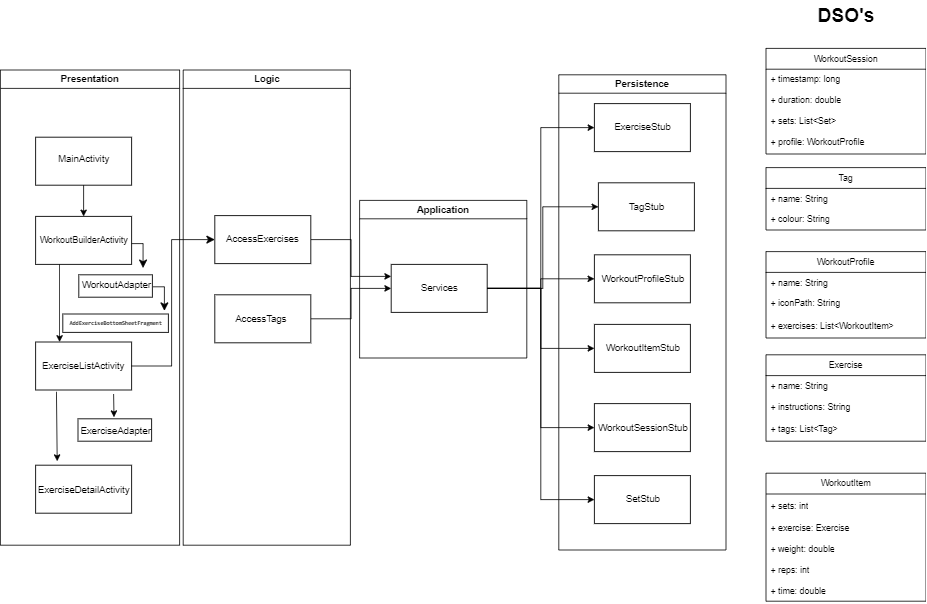

The diagram above was exported from draw.io. Its source (the exported page's mxGraphModel, read from the mxfile embedded in the PNG):
<mxGraphModel dx="2587" dy="2042" grid="1" gridSize="10" guides="1" tooltips="1" connect="1" arrows="1" fold="1" page="1" pageScale="1" pageWidth="850" pageHeight="1100" math="0" shadow="0">
  <root>
    <mxCell id="0" />
    <mxCell id="1" parent="0" />
    <mxCell id="a-GaYzCOKsZOAujTuIjO-1" value="" style="rounded=0;whiteSpace=wrap;html=1;" vertex="1" parent="1">
      <mxGeometry x="36" y="17" width="120" height="60" as="geometry" />
    </mxCell>
    <mxCell id="a-GaYzCOKsZOAujTuIjO-2" value="" style="rounded=0;whiteSpace=wrap;html=1;" vertex="1" parent="1">
      <mxGeometry x="36" y="116" width="120" height="60" as="geometry" />
    </mxCell>
    <mxCell id="a-GaYzCOKsZOAujTuIjO-3" value="" style="rounded=0;whiteSpace=wrap;html=1;" vertex="1" parent="1">
      <mxGeometry x="90" y="189" width="92" height="28" as="geometry" />
    </mxCell>
    <mxCell id="a-GaYzCOKsZOAujTuIjO-4" value="" style="endArrow=classic;html=1;rounded=0;entryX=0.5;entryY=0;entryDx=0;entryDy=0;exitX=0.5;exitY=1;exitDx=0;exitDy=0;" edge="1" parent="1" source="a-GaYzCOKsZOAujTuIjO-1" target="a-GaYzCOKsZOAujTuIjO-2">
      <mxGeometry width="50" height="50" relative="1" as="geometry">
        <mxPoint x="95.5" y="80" as="sourcePoint" />
        <mxPoint x="96" y="109" as="targetPoint" />
      </mxGeometry>
    </mxCell>
    <mxCell id="qEHpEQhO05I6iidEBdeB-41" style="edgeStyle=orthogonalEdgeStyle;rounded=0;orthogonalLoop=1;jettySize=auto;html=1;entryX=0;entryY=0.25;entryDx=0;entryDy=0;" edge="1" parent="1" source="a-GaYzCOKsZOAujTuIjO-6" target="qEHpEQhO05I6iidEBdeB-32">
      <mxGeometry relative="1" as="geometry" />
    </mxCell>
    <mxCell id="a-GaYzCOKsZOAujTuIjO-6" value="AccessExercises" style="rounded=0;whiteSpace=wrap;html=1;" vertex="1" parent="1">
      <mxGeometry x="260" y="115" width="120" height="60" as="geometry" />
    </mxCell>
    <mxCell id="qEHpEQhO05I6iidEBdeB-42" style="edgeStyle=orthogonalEdgeStyle;rounded=0;orthogonalLoop=1;jettySize=auto;html=1;" edge="1" parent="1" source="a-GaYzCOKsZOAujTuIjO-7" target="qEHpEQhO05I6iidEBdeB-32">
      <mxGeometry relative="1" as="geometry" />
    </mxCell>
    <mxCell id="a-GaYzCOKsZOAujTuIjO-7" value="" style="rounded=0;whiteSpace=wrap;html=1;align=center;" vertex="1" parent="1">
      <mxGeometry x="260" y="214" width="120" height="60" as="geometry" />
    </mxCell>
    <mxCell id="a-GaYzCOKsZOAujTuIjO-17" value="AccessTags" style="text;html=1;align=center;verticalAlign=middle;whiteSpace=wrap;rounded=0;" vertex="1" parent="1">
      <mxGeometry x="288" y="229" width="60" height="30" as="geometry" />
    </mxCell>
    <mxCell id="a-GaYzCOKsZOAujTuIjO-18" value="MainActivity" style="text;html=1;align=center;verticalAlign=middle;resizable=0;points=[];autosize=1;strokeColor=none;fillColor=none;" vertex="1" parent="1">
      <mxGeometry x="51" y="29" width="90" height="30" as="geometry" />
    </mxCell>
    <mxCell id="a-GaYzCOKsZOAujTuIjO-19" value="WorkoutBuilderActivity" style="text;html=1;align=center;verticalAlign=middle;resizable=0;points=[];autosize=1;strokeColor=none;fillColor=none;fontSize=11;" vertex="1" parent="1">
      <mxGeometry x="31" y="131" width="130" height="30" as="geometry" />
    </mxCell>
    <mxCell id="a-GaYzCOKsZOAujTuIjO-28" value="&lt;span style=&quot;text-wrap-mode: nowrap;&quot;&gt;ExerciseListActivity&lt;/span&gt;" style="rounded=0;whiteSpace=wrap;html=1;" vertex="1" parent="1">
      <mxGeometry x="36" y="273" width="120" height="60" as="geometry" />
    </mxCell>
    <mxCell id="a-GaYzCOKsZOAujTuIjO-29" value="WorkoutAdapter" style="text;html=1;align=center;verticalAlign=middle;resizable=0;points=[];autosize=1;strokeColor=none;fillColor=none;" vertex="1" parent="1">
      <mxGeometry x="82" y="187" width="110" height="30" as="geometry" />
    </mxCell>
    <mxCell id="a-GaYzCOKsZOAujTuIjO-30" value="" style="rounded=0;whiteSpace=wrap;html=1;" vertex="1" parent="1">
      <mxGeometry x="36" y="427" width="120" height="60" as="geometry" />
    </mxCell>
    <mxCell id="a-GaYzCOKsZOAujTuIjO-32" value="ExerciseDetailActivity" style="text;html=1;align=center;verticalAlign=middle;resizable=0;points=[];autosize=1;strokeColor=none;fillColor=none;" vertex="1" parent="1">
      <mxGeometry x="26" y="443" width="140" height="30" as="geometry" />
    </mxCell>
    <mxCell id="a-GaYzCOKsZOAujTuIjO-33" value="" style="rounded=0;whiteSpace=wrap;html=1;" vertex="1" parent="1">
      <mxGeometry x="89" y="369" width="92" height="28" as="geometry" />
    </mxCell>
    <mxCell id="a-GaYzCOKsZOAujTuIjO-34" value="ExerciseAdapter" style="text;html=1;align=center;verticalAlign=middle;resizable=0;points=[];autosize=1;strokeColor=none;fillColor=none;" vertex="1" parent="1">
      <mxGeometry x="81" y="369" width="110" height="30" as="geometry" />
    </mxCell>
    <mxCell id="a-GaYzCOKsZOAujTuIjO-35" value="" style="endArrow=classic;html=1;rounded=0;" edge="1" parent="1">
      <mxGeometry width="50" height="50" relative="1" as="geometry">
        <mxPoint x="133.5" y="338" as="sourcePoint" />
        <mxPoint x="134" y="367" as="targetPoint" />
      </mxGeometry>
    </mxCell>
    <mxCell id="a-GaYzCOKsZOAujTuIjO-36" value="" style="endArrow=classic;html=1;rounded=0;exitX=0.217;exitY=0.87;exitDx=0;exitDy=0;exitPerimeter=0;" edge="1" parent="1">
      <mxGeometry width="50" height="50" relative="1" as="geometry">
        <mxPoint x="62.039999999999964" y="335.20000000000005" as="sourcePoint" />
        <mxPoint x="63" y="422" as="targetPoint" />
      </mxGeometry>
    </mxCell>
    <mxCell id="a-GaYzCOKsZOAujTuIjO-37" value="" style="endArrow=classic;html=1;rounded=0;exitX=0.25;exitY=1;exitDx=0;exitDy=0;entryX=0.25;entryY=0;entryDx=0;entryDy=0;" edge="1" parent="1" source="a-GaYzCOKsZOAujTuIjO-2" target="a-GaYzCOKsZOAujTuIjO-28">
      <mxGeometry width="50" height="50" relative="1" as="geometry">
        <mxPoint x="59.039999999999964" y="184.20000000000005" as="sourcePoint" />
        <mxPoint x="60" y="271" as="targetPoint" />
      </mxGeometry>
    </mxCell>
    <mxCell id="a-GaYzCOKsZOAujTuIjO-39" value="" style="edgeStyle=elbowEdgeStyle;elbow=horizontal;endArrow=classic;html=1;curved=0;rounded=0;endSize=8;startSize=8;entryX=0;entryY=0.5;entryDx=0;entryDy=0;exitX=1;exitY=0.5;exitDx=0;exitDy=0;" edge="1" parent="1" source="a-GaYzCOKsZOAujTuIjO-28" target="a-GaYzCOKsZOAujTuIjO-6">
      <mxGeometry width="50" height="50" relative="1" as="geometry">
        <mxPoint x="181" y="312" as="sourcePoint" />
        <mxPoint x="240" y="140" as="targetPoint" />
        <Array as="points">
          <mxPoint x="206" y="302" />
        </Array>
      </mxGeometry>
    </mxCell>
    <mxCell id="qEHpEQhO05I6iidEBdeB-1" value="Exercise" style="swimlane;fontStyle=0;childLayout=stackLayout;horizontal=1;startSize=26;fillColor=none;horizontalStack=0;resizeParent=1;resizeParentMax=0;resizeLast=0;collapsible=1;marginBottom=0;whiteSpace=wrap;html=1;fontSize=11;" vertex="1" parent="1">
      <mxGeometry x="949" y="289" width="200" height="108" as="geometry" />
    </mxCell>
    <mxCell id="qEHpEQhO05I6iidEBdeB-2" value="+ name: String" style="text;strokeColor=none;fillColor=none;align=left;verticalAlign=top;spacingLeft=4;spacingRight=4;overflow=hidden;rotatable=0;points=[[0,0.5],[1,0.5]];portConstraint=eastwest;whiteSpace=wrap;html=1;fontSize=11;" vertex="1" parent="qEHpEQhO05I6iidEBdeB-1">
      <mxGeometry y="26" width="200" height="26" as="geometry" />
    </mxCell>
    <mxCell id="qEHpEQhO05I6iidEBdeB-3" value="+ instructions&lt;span style=&quot;background-color: transparent; color: light-dark(rgb(0, 0, 0), rgb(255, 255, 255));&quot;&gt;: String&lt;/span&gt;" style="text;strokeColor=none;fillColor=none;align=left;verticalAlign=top;spacingLeft=4;spacingRight=4;overflow=hidden;rotatable=0;points=[[0,0.5],[1,0.5]];portConstraint=eastwest;whiteSpace=wrap;html=1;fontSize=11;" vertex="1" parent="qEHpEQhO05I6iidEBdeB-1">
      <mxGeometry y="52" width="200" height="26" as="geometry" />
    </mxCell>
    <mxCell id="qEHpEQhO05I6iidEBdeB-4" value="+ tags: List&amp;lt;Tag&amp;gt;" style="text;strokeColor=none;fillColor=none;align=left;verticalAlign=middle;spacingLeft=4;spacingRight=4;overflow=hidden;points=[[0,0.5],[1,0.5]];portConstraint=eastwest;rotatable=0;whiteSpace=wrap;html=1;fontSize=11;" vertex="1" parent="qEHpEQhO05I6iidEBdeB-1">
      <mxGeometry y="78" width="200" height="30" as="geometry" />
    </mxCell>
    <mxCell id="qEHpEQhO05I6iidEBdeB-5" value="WorkoutSession" style="swimlane;fontStyle=0;childLayout=stackLayout;horizontal=1;startSize=26;fillColor=none;horizontalStack=0;resizeParent=1;resizeParentMax=0;resizeLast=0;collapsible=1;marginBottom=0;whiteSpace=wrap;html=1;fontSize=11;" vertex="1" parent="1">
      <mxGeometry x="949" y="-94" width="200" height="132" as="geometry" />
    </mxCell>
    <mxCell id="qEHpEQhO05I6iidEBdeB-6" value="+ timestamp: long" style="text;strokeColor=none;fillColor=none;align=left;verticalAlign=top;spacingLeft=4;spacingRight=4;overflow=hidden;rotatable=0;points=[[0,0.5],[1,0.5]];portConstraint=eastwest;whiteSpace=wrap;html=1;fontFamily=Helvetica;fontSize=11;fontColor=default;labelBackgroundColor=default;" vertex="1" parent="qEHpEQhO05I6iidEBdeB-5">
      <mxGeometry y="26" width="200" height="26" as="geometry" />
    </mxCell>
    <mxCell id="qEHpEQhO05I6iidEBdeB-7" value="+ duration: double" style="text;strokeColor=none;fillColor=none;align=left;verticalAlign=top;spacingLeft=4;spacingRight=4;overflow=hidden;rotatable=0;points=[[0,0.5],[1,0.5]];portConstraint=eastwest;whiteSpace=wrap;html=1;fontFamily=Helvetica;fontSize=11;fontColor=default;labelBackgroundColor=default;" vertex="1" parent="qEHpEQhO05I6iidEBdeB-5">
      <mxGeometry y="52" width="200" height="26" as="geometry" />
    </mxCell>
    <mxCell id="qEHpEQhO05I6iidEBdeB-8" value="+ sets: List&amp;lt;Set&amp;gt;" style="text;strokeColor=none;fillColor=none;align=left;verticalAlign=top;spacingLeft=4;spacingRight=4;overflow=hidden;rotatable=0;points=[[0,0.5],[1,0.5]];portConstraint=eastwest;whiteSpace=wrap;html=1;fontSize=11;" vertex="1" parent="qEHpEQhO05I6iidEBdeB-5">
      <mxGeometry y="78" width="200" height="24" as="geometry" />
    </mxCell>
    <mxCell id="qEHpEQhO05I6iidEBdeB-9" value="+ profile: WorkoutProfile" style="text;strokeColor=none;fillColor=none;align=left;verticalAlign=middle;spacingLeft=4;spacingRight=4;overflow=hidden;points=[[0,0.5],[1,0.5]];portConstraint=eastwest;rotatable=0;whiteSpace=wrap;html=1;fontFamily=Helvetica;fontSize=11;fontColor=default;labelBackgroundColor=default;" vertex="1" parent="qEHpEQhO05I6iidEBdeB-5">
      <mxGeometry y="102" width="200" height="30" as="geometry" />
    </mxCell>
    <mxCell id="qEHpEQhO05I6iidEBdeB-10" value="Tag" style="swimlane;fontStyle=0;childLayout=stackLayout;horizontal=1;startSize=26;fillColor=none;horizontalStack=0;resizeParent=1;resizeParentMax=0;resizeLast=0;collapsible=1;marginBottom=0;whiteSpace=wrap;html=1;fontSize=11;" vertex="1" parent="1">
      <mxGeometry x="949" y="55" width="200" height="78" as="geometry" />
    </mxCell>
    <mxCell id="qEHpEQhO05I6iidEBdeB-11" value="+ name: String" style="text;strokeColor=none;fillColor=none;align=left;verticalAlign=top;spacingLeft=4;spacingRight=4;overflow=hidden;rotatable=0;points=[[0,0.5],[1,0.5]];portConstraint=eastwest;whiteSpace=wrap;html=1;fontSize=11;" vertex="1" parent="qEHpEQhO05I6iidEBdeB-10">
      <mxGeometry y="26" width="200" height="26" as="geometry" />
    </mxCell>
    <mxCell id="qEHpEQhO05I6iidEBdeB-12" value="+ colour: String" style="text;strokeColor=none;fillColor=none;align=left;verticalAlign=top;spacingLeft=4;spacingRight=4;overflow=hidden;rotatable=0;points=[[0,0.5],[1,0.5]];portConstraint=eastwest;whiteSpace=wrap;html=1;fontSize=11;" vertex="1" parent="qEHpEQhO05I6iidEBdeB-10">
      <mxGeometry y="52" width="200" height="26" as="geometry" />
    </mxCell>
    <mxCell id="qEHpEQhO05I6iidEBdeB-13" value="WorkoutProfile" style="swimlane;fontStyle=0;childLayout=stackLayout;horizontal=1;startSize=26;fillColor=none;horizontalStack=0;resizeParent=1;resizeParentMax=0;resizeLast=0;collapsible=1;marginBottom=0;whiteSpace=wrap;html=1;fontSize=11;" vertex="1" parent="1">
      <mxGeometry x="949" y="160" width="200" height="108" as="geometry" />
    </mxCell>
    <mxCell id="qEHpEQhO05I6iidEBdeB-14" value="+ name: String" style="text;strokeColor=none;fillColor=none;align=left;verticalAlign=top;spacingLeft=4;spacingRight=4;overflow=hidden;rotatable=0;points=[[0,0.5],[1,0.5]];portConstraint=eastwest;whiteSpace=wrap;html=1;fontSize=11;" vertex="1" parent="qEHpEQhO05I6iidEBdeB-13">
      <mxGeometry y="26" width="200" height="26" as="geometry" />
    </mxCell>
    <mxCell id="qEHpEQhO05I6iidEBdeB-15" value="+ iconPath: String" style="text;strokeColor=none;fillColor=none;align=left;verticalAlign=top;spacingLeft=4;spacingRight=4;overflow=hidden;rotatable=0;points=[[0,0.5],[1,0.5]];portConstraint=eastwest;whiteSpace=wrap;html=1;fontSize=11;" vertex="1" parent="qEHpEQhO05I6iidEBdeB-13">
      <mxGeometry y="52" width="200" height="26" as="geometry" />
    </mxCell>
    <mxCell id="qEHpEQhO05I6iidEBdeB-16" value="+ exercises: List&amp;lt;WorkoutItem&amp;gt;" style="text;strokeColor=none;fillColor=none;align=left;verticalAlign=middle;spacingLeft=4;spacingRight=4;overflow=hidden;points=[[0,0.5],[1,0.5]];portConstraint=eastwest;rotatable=0;whiteSpace=wrap;html=1;fontFamily=Helvetica;fontSize=11;fontColor=default;labelBackgroundColor=default;" vertex="1" parent="qEHpEQhO05I6iidEBdeB-13">
      <mxGeometry y="78" width="200" height="30" as="geometry" />
    </mxCell>
    <mxCell id="qEHpEQhO05I6iidEBdeB-17" value="WorkoutItem" style="swimlane;fontStyle=0;childLayout=stackLayout;horizontal=1;startSize=26;fillColor=none;horizontalStack=0;resizeParent=1;resizeParentMax=0;resizeLast=0;collapsible=1;marginBottom=0;whiteSpace=wrap;html=1;fontSize=11;" vertex="1" parent="1">
      <mxGeometry x="949" y="437" width="200" height="160" as="geometry" />
    </mxCell>
    <mxCell id="qEHpEQhO05I6iidEBdeB-22" value="+ sets: int" style="text;strokeColor=none;fillColor=none;align=left;verticalAlign=middle;spacingLeft=4;spacingRight=4;overflow=hidden;points=[[0,0.5],[1,0.5]];portConstraint=eastwest;rotatable=0;whiteSpace=wrap;html=1;fontFamily=Helvetica;fontSize=11;fontColor=default;labelBackgroundColor=default;" vertex="1" parent="qEHpEQhO05I6iidEBdeB-17">
      <mxGeometry y="26" width="200" height="30" as="geometry" />
    </mxCell>
    <mxCell id="qEHpEQhO05I6iidEBdeB-18" value="+ exercise: Exercise" style="text;strokeColor=none;fillColor=none;align=left;verticalAlign=top;spacingLeft=4;spacingRight=4;overflow=hidden;rotatable=0;points=[[0,0.5],[1,0.5]];portConstraint=eastwest;whiteSpace=wrap;html=1;fontFamily=Helvetica;fontSize=11;fontColor=default;labelBackgroundColor=default;" vertex="1" parent="qEHpEQhO05I6iidEBdeB-17">
      <mxGeometry y="56" width="200" height="26" as="geometry" />
    </mxCell>
    <mxCell id="qEHpEQhO05I6iidEBdeB-19" value="+ weight: double" style="text;strokeColor=none;fillColor=none;align=left;verticalAlign=top;spacingLeft=4;spacingRight=4;overflow=hidden;rotatable=0;points=[[0,0.5],[1,0.5]];portConstraint=eastwest;whiteSpace=wrap;html=1;fontFamily=Helvetica;fontSize=11;fontColor=default;labelBackgroundColor=default;" vertex="1" parent="qEHpEQhO05I6iidEBdeB-17">
      <mxGeometry y="82" width="200" height="26" as="geometry" />
    </mxCell>
    <mxCell id="qEHpEQhO05I6iidEBdeB-20" value="+ reps: int" style="text;strokeColor=none;fillColor=none;align=left;verticalAlign=top;spacingLeft=4;spacingRight=4;overflow=hidden;rotatable=0;points=[[0,0.5],[1,0.5]];portConstraint=eastwest;whiteSpace=wrap;html=1;fontFamily=Helvetica;fontSize=11;fontColor=default;labelBackgroundColor=default;" vertex="1" parent="qEHpEQhO05I6iidEBdeB-17">
      <mxGeometry y="108" width="200" height="26" as="geometry" />
    </mxCell>
    <mxCell id="qEHpEQhO05I6iidEBdeB-21" value="+ time: d&lt;span style=&quot;background-color: light-dark(#ffffff, var(--ge-dark-color, #121212)); color: light-dark(rgb(0, 0, 0), rgb(255, 255, 255));&quot;&gt;ouble&lt;/span&gt;" style="text;strokeColor=none;fillColor=none;align=left;verticalAlign=top;spacingLeft=4;spacingRight=4;overflow=hidden;rotatable=0;points=[[0,0.5],[1,0.5]];portConstraint=eastwest;whiteSpace=wrap;html=1;fontFamily=Helvetica;fontSize=11;fontColor=default;labelBackgroundColor=default;" vertex="1" parent="qEHpEQhO05I6iidEBdeB-17">
      <mxGeometry y="134" width="200" height="26" as="geometry" />
    </mxCell>
    <mxCell id="qEHpEQhO05I6iidEBdeB-26" value="DSO's" style="text;strokeColor=none;fillColor=none;html=1;fontSize=24;fontStyle=1;verticalAlign=middle;align=center;" vertex="1" parent="1">
      <mxGeometry x="999" y="-154" width="100" height="40" as="geometry" />
    </mxCell>
    <mxCell id="qEHpEQhO05I6iidEBdeB-27" value="Presentation" style="swimlane;whiteSpace=wrap;html=1;" vertex="1" parent="1">
      <mxGeometry x="-8" y="-67" width="224" height="594" as="geometry" />
    </mxCell>
    <mxCell id="a-GaYzCOKsZOAujTuIjO-42" value="" style="rounded=0;whiteSpace=wrap;html=1;" vertex="1" parent="qEHpEQhO05I6iidEBdeB-27">
      <mxGeometry x="78" y="305" width="132" height="23" as="geometry" />
    </mxCell>
    <mxCell id="a-GaYzCOKsZOAujTuIjO-44" value="&lt;code&gt;AddExerciseBottomSheetFragment&lt;/code&gt;" style="text;html=1;align=center;verticalAlign=middle;resizable=0;points=[];autosize=1;strokeColor=none;fillColor=none;fontSize=7;fontStyle=1" vertex="1" parent="qEHpEQhO05I6iidEBdeB-27">
      <mxGeometry x="74" y="307" width="140" height="20" as="geometry" />
    </mxCell>
    <mxCell id="a-GaYzCOKsZOAujTuIjO-45" value="" style="edgeStyle=segmentEdgeStyle;endArrow=classic;html=1;curved=0;rounded=0;endSize=8;startSize=8;entryX=0.803;entryY=-0.217;entryDx=0;entryDy=0;entryPerimeter=0;" edge="1" parent="qEHpEQhO05I6iidEBdeB-27" target="a-GaYzCOKsZOAujTuIjO-29">
      <mxGeometry width="50" height="50" relative="1" as="geometry">
        <mxPoint x="164" y="217" as="sourcePoint" />
        <mxPoint x="214" y="167" as="targetPoint" />
      </mxGeometry>
    </mxCell>
    <mxCell id="qEHpEQhO05I6iidEBdeB-28" value="Logic" style="swimlane;whiteSpace=wrap;html=1;" vertex="1" parent="1">
      <mxGeometry x="220.5" y="-67" width="209" height="594" as="geometry" />
    </mxCell>
    <mxCell id="qEHpEQhO05I6iidEBdeB-29" value="Persistence" style="swimlane;whiteSpace=wrap;html=1;" vertex="1" parent="1">
      <mxGeometry x="690" y="-61" width="209" height="594" as="geometry" />
    </mxCell>
    <mxCell id="a-GaYzCOKsZOAujTuIjO-8" value="" style="rounded=0;whiteSpace=wrap;html=1;" vertex="1" parent="qEHpEQhO05I6iidEBdeB-29">
      <mxGeometry x="44.5" y="36" width="120" height="60" as="geometry" />
    </mxCell>
    <mxCell id="a-GaYzCOKsZOAujTuIjO-9" value="" style="rounded=0;whiteSpace=wrap;html=1;" vertex="1" parent="qEHpEQhO05I6iidEBdeB-29">
      <mxGeometry x="44.5" y="411" width="120" height="60" as="geometry" />
    </mxCell>
    <mxCell id="a-GaYzCOKsZOAujTuIjO-10" value="" style="rounded=0;whiteSpace=wrap;html=1;" vertex="1" parent="qEHpEQhO05I6iidEBdeB-29">
      <mxGeometry x="44.5" y="312" width="120" height="60" as="geometry" />
    </mxCell>
    <mxCell id="a-GaYzCOKsZOAujTuIjO-11" value="" style="rounded=0;whiteSpace=wrap;html=1;" vertex="1" parent="qEHpEQhO05I6iidEBdeB-29">
      <mxGeometry x="44.5" y="501" width="120" height="60" as="geometry" />
    </mxCell>
    <mxCell id="a-GaYzCOKsZOAujTuIjO-12" value="" style="rounded=0;whiteSpace=wrap;html=1;" vertex="1" parent="qEHpEQhO05I6iidEBdeB-29">
      <mxGeometry x="44.5" y="225" width="120" height="60" as="geometry" />
    </mxCell>
    <mxCell id="a-GaYzCOKsZOAujTuIjO-13" value="" style="rounded=0;whiteSpace=wrap;html=1;" vertex="1" parent="qEHpEQhO05I6iidEBdeB-29">
      <mxGeometry x="49.5" y="135" width="120" height="60" as="geometry" />
    </mxCell>
    <mxCell id="a-GaYzCOKsZOAujTuIjO-20" value="ExerciseStub" style="text;html=1;align=center;verticalAlign=middle;whiteSpace=wrap;rounded=0;" vertex="1" parent="qEHpEQhO05I6iidEBdeB-29">
      <mxGeometry x="74.5" y="51" width="60" height="30" as="geometry" />
    </mxCell>
    <mxCell id="a-GaYzCOKsZOAujTuIjO-21" value="WorkoutSessionStub" style="text;html=1;align=center;verticalAlign=middle;resizable=0;points=[];autosize=1;strokeColor=none;fillColor=none;" vertex="1" parent="qEHpEQhO05I6iidEBdeB-29">
      <mxGeometry x="34.5" y="427" width="140" height="30" as="geometry" />
    </mxCell>
    <mxCell id="a-GaYzCOKsZOAujTuIjO-22" value="WorkoutProfileStub" style="text;html=1;align=center;verticalAlign=middle;resizable=0;points=[];autosize=1;strokeColor=none;fillColor=none;" vertex="1" parent="qEHpEQhO05I6iidEBdeB-29">
      <mxGeometry x="39.5" y="241" width="130" height="30" as="geometry" />
    </mxCell>
    <mxCell id="a-GaYzCOKsZOAujTuIjO-23" value="SetStub" style="text;html=1;align=center;verticalAlign=middle;resizable=0;points=[];autosize=1;strokeColor=none;fillColor=none;" vertex="1" parent="qEHpEQhO05I6iidEBdeB-29">
      <mxGeometry x="69.5" y="516" width="70" height="30" as="geometry" />
    </mxCell>
    <mxCell id="a-GaYzCOKsZOAujTuIjO-24" value="WorkoutItemStub" style="text;html=1;align=center;verticalAlign=middle;resizable=0;points=[];autosize=1;strokeColor=none;fillColor=none;" vertex="1" parent="qEHpEQhO05I6iidEBdeB-29">
      <mxGeometry x="44.5" y="327" width="120" height="30" as="geometry" />
    </mxCell>
    <mxCell id="a-GaYzCOKsZOAujTuIjO-25" value="TagStub" style="text;html=1;align=center;verticalAlign=middle;whiteSpace=wrap;rounded=0;" vertex="1" parent="qEHpEQhO05I6iidEBdeB-29">
      <mxGeometry x="79.5" y="150" width="60" height="30" as="geometry" />
    </mxCell>
    <mxCell id="qEHpEQhO05I6iidEBdeB-30" value="Application" style="swimlane;whiteSpace=wrap;html=1;" vertex="1" parent="1">
      <mxGeometry x="441" y="96" width="209" height="197" as="geometry" />
    </mxCell>
    <mxCell id="qEHpEQhO05I6iidEBdeB-32" value="Services" style="rounded=0;whiteSpace=wrap;html=1;align=center;" vertex="1" parent="qEHpEQhO05I6iidEBdeB-30">
      <mxGeometry x="39.5" y="80" width="120" height="60" as="geometry" />
    </mxCell>
    <mxCell id="qEHpEQhO05I6iidEBdeB-35" style="edgeStyle=orthogonalEdgeStyle;rounded=0;orthogonalLoop=1;jettySize=auto;html=1;entryX=0;entryY=0.5;entryDx=0;entryDy=0;" edge="1" parent="1" source="qEHpEQhO05I6iidEBdeB-32" target="a-GaYzCOKsZOAujTuIjO-8">
      <mxGeometry relative="1" as="geometry" />
    </mxCell>
    <mxCell id="qEHpEQhO05I6iidEBdeB-36" style="edgeStyle=orthogonalEdgeStyle;rounded=0;orthogonalLoop=1;jettySize=auto;html=1;entryX=0;entryY=0.5;entryDx=0;entryDy=0;" edge="1" parent="1" source="qEHpEQhO05I6iidEBdeB-32" target="a-GaYzCOKsZOAujTuIjO-13">
      <mxGeometry relative="1" as="geometry" />
    </mxCell>
    <mxCell id="qEHpEQhO05I6iidEBdeB-37" style="edgeStyle=orthogonalEdgeStyle;rounded=0;orthogonalLoop=1;jettySize=auto;html=1;entryX=0;entryY=0.5;entryDx=0;entryDy=0;" edge="1" parent="1" source="qEHpEQhO05I6iidEBdeB-32" target="a-GaYzCOKsZOAujTuIjO-12">
      <mxGeometry relative="1" as="geometry" />
    </mxCell>
    <mxCell id="qEHpEQhO05I6iidEBdeB-38" style="edgeStyle=orthogonalEdgeStyle;rounded=0;orthogonalLoop=1;jettySize=auto;html=1;entryX=0;entryY=0.5;entryDx=0;entryDy=0;" edge="1" parent="1" source="qEHpEQhO05I6iidEBdeB-32" target="a-GaYzCOKsZOAujTuIjO-10">
      <mxGeometry relative="1" as="geometry" />
    </mxCell>
    <mxCell id="qEHpEQhO05I6iidEBdeB-39" style="edgeStyle=orthogonalEdgeStyle;rounded=0;orthogonalLoop=1;jettySize=auto;html=1;entryX=0;entryY=0.5;entryDx=0;entryDy=0;" edge="1" parent="1" source="qEHpEQhO05I6iidEBdeB-32" target="a-GaYzCOKsZOAujTuIjO-9">
      <mxGeometry relative="1" as="geometry" />
    </mxCell>
    <mxCell id="qEHpEQhO05I6iidEBdeB-40" style="edgeStyle=orthogonalEdgeStyle;rounded=0;orthogonalLoop=1;jettySize=auto;html=1;entryX=0;entryY=0.5;entryDx=0;entryDy=0;" edge="1" parent="1" source="qEHpEQhO05I6iidEBdeB-32" target="a-GaYzCOKsZOAujTuIjO-11">
      <mxGeometry relative="1" as="geometry" />
    </mxCell>
    <mxCell id="a-GaYzCOKsZOAujTuIjO-47" value="" style="edgeStyle=segmentEdgeStyle;endArrow=classic;html=1;curved=0;rounded=0;endSize=8;startSize=8;entryX=0.803;entryY=-0.217;entryDx=0;entryDy=0;entryPerimeter=0;" edge="1" parent="1">
      <mxGeometry width="50" height="50" relative="1" as="geometry">
        <mxPoint x="183" y="204" as="sourcePoint" />
        <mxPoint x="197" y="234" as="targetPoint" />
      </mxGeometry>
    </mxCell>
  </root>
</mxGraphModel>